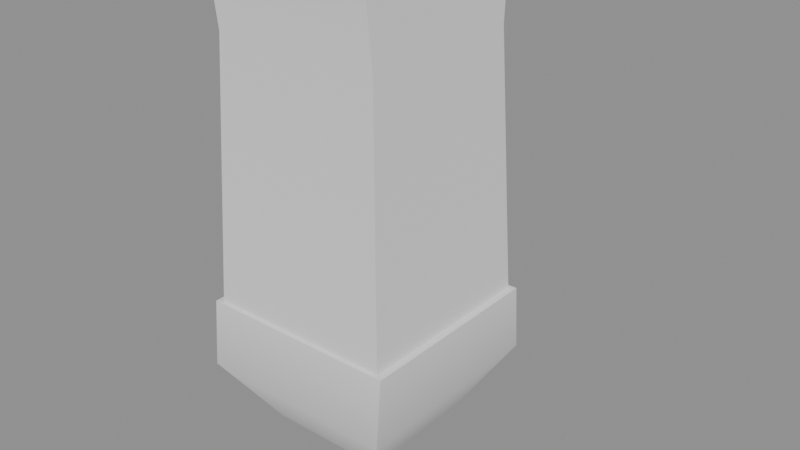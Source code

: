 # Source: fort_post_b_hit.blend  (saved by Blender 5.2.45; exported with 4.5.12 LTS)
import bpy
from mathutils import Matrix  # noqa: F401  (used for matrix-valued properties, if any)

bpy.ops.wm.read_factory_settings(use_empty=True)
scene = bpy.context.scene
scene.name = 'Scene'

# ---- collections
col_fort_post_b_hit = bpy.data.collections.new('fort_post_b_hit'); scene.collection.children.link(col_fort_post_b_hit)

# ---- materials (node trees are filled in below, after node groups)
mat_fort_post_b_hit_mat_0 = bpy.data.materials.new('fort_post_b_hit_mat_0')

# ---- material node trees
mat_fort_post_b_hit_mat_0.use_nodes = True; mat_fort_post_b_hit_mat_0.node_tree.nodes.clear()
_N = mat_fort_post_b_hit_mat_0.node_tree.nodes; _L = mat_fort_post_b_hit_mat_0.node_tree.links
n0 = _N.new('ShaderNodeBsdfPrincipled'); n0.name = 'Principled BSDF'; n0.location = (-200, 100)
n0.inputs[2].default_value = 0.8
n0.inputs[10].default_value = 0.005
n1 = _N.new('ShaderNodeOutputMaterial'); n1.name = 'Material Output'; n1.location = (200, 100)
_L.new(n0.outputs[0], n1.inputs[0])
n1.is_active_output = True

# ---- meshes
me_fort_post_b_hit_mesh_0 = bpy.data.meshes.new('fort_post_b_hit_mesh_0')
me_fort_post_b_hit_mesh_0.from_pydata([(4.75, -7.284, -1.2), (4.75, 4.895, -1.2), (4.0, -6.5, 18.0), (-7.25, 4.895, -1.2), (-7.25, -7.284, -1.2), (-6.5, -6.5, 18.0), (5.05, 5.34, -2.4), (2.5, 2.5, -6.6), (-7.55, 5.34, -2.4), (-6.5, -6.5, 18.0), (-7.25, -7.284, -1.2), (4.75, -7.284, -1.2), (-7.25, 4.895, -1.2), (-6.5, 4.0, 18.0), (4.0, 4.0, 18.0), (-7.55, -7.729, -2.4), (-5.0, -5.0, -6.6), (5.05, -7.729, -2.4), (2.5, -5.0, -6.6), (2.5, 2.5, -6.6), (5.05, 5.34, -2.4), (-5.0, 2.5, -6.6), (-5.0, -5.0, -6.6), (-7.55, -7.729, -2.4), (4.0, 4.0, 18.0), (5.05, -7.387, 1.8), (5.05, 4.998, 1.8), (-7.55, 4.998, 1.8), (4.0, -6.5, 18.0), (4.0, -6.981, 22.16), (-6.5, 4.0, 18.0), (4.0, 4.267, 22.43), (-6.5, 4.267, 22.16), (5.05, -7.729, -2.4), (5.05, 4.998, 1.8), (-7.55, 5.34, -2.4), (-7.55, -7.387, 1.8), (5.05, -7.387, 1.8), (-7.55, 4.998, 1.8), (4.0, 3.175, 21.92), (-6.5, -5.828, 21.92), (-6.5, 3.175, 21.92), (4.0, -5.828, 21.92), (4.0, 4.267, 22.43), (-6.5, -6.981, 22.16), (4.0, -6.981, 22.16), (-6.5, 4.267, 22.16), (-6.5, 3.175, 22.43), (-6.5, 4.267, 22.43), (4.0, 3.175, 22.43), (4.0, -5.828, 22.16), (-6.5, -5.828, 22.16), (-6.5, 4.267, 22.43), (-6.5, 3.175, 22.43), (4.0, 4.267, 22.43), (4.0, 3.175, 21.92), (4.0, 3.175, 22.43), (-6.5, 3.175, 22.43), (-6.5, -5.828, 21.92), (-6.5, -5.828, 22.16), (4.0, -5.828, 21.92), (2.5, -5.0, -6.6), (4.0, -5.287, 1.8), (5.05, -7.387, 1.8), (5.05, 4.998, 1.8), (4.75, 4.895, -1.2), (-6.5, 3.175, 21.92), (-6.5, -5.828, 21.92), (4.0, -5.828, 21.92), (4.0, 3.175, 21.92), (-6.5, 3.175, 21.92), (4.0, 3.175, 22.43), (4.0, 2.898, 1.8), (4.0, -5.828, 22.16), (4.0, -5.828, 22.16), (-6.5, -5.828, 22.16), (-6.5, -6.981, 22.16), (4.0, -6.981, 22.16), (-5.0, 2.5, -6.6), (-7.55, -7.387, 1.8), (-6.5, -5.287, 1.8), (-6.5, 2.898, 1.8), (-7.55, 4.998, 1.8), (-6.5, -6.981, 22.16), (-6.5, 4.267, 22.43), (-7.55, -7.387, 1.8), (7.55, 8.25, -10.0), (7.501, 8.242, -10.0), (7.548, 8.204, -10.0)], [], [(0, 1, 2), (3, 4, 5), (6, 7, 8), (9, 10, 11), (12, 13, 14), (15, 16, 17), (18, 19, 20), (21, 22, 23), (1, 24, 2), (17, 25, 15), (26, 6, 27), (28, 29, 9), (30, 3, 5), (31, 14, 32), (33, 20, 34), (35, 23, 36), (33, 18, 20), (35, 21, 23), (37, 33, 34), (38, 35, 36), (2, 24, 39), (30, 5, 40), (41, 30, 40), (42, 2, 39), (24, 43, 39), (44, 40, 5), (2, 42, 45), (30, 41, 46), (47, 48, 41), (39, 43, 49), (48, 46, 41), (45, 42, 50), (40, 44, 51), (52, 53, 54), (55, 56, 57), (58, 59, 60), (16, 61, 17), (62, 63, 64), (65, 12, 14), (66, 55, 57), (67, 68, 69), (70, 67, 69), (53, 71, 54), (72, 62, 64), (59, 73, 60), (28, 9, 11), (74, 75, 76), (77, 74, 76), (7, 78, 8), (63, 62, 79), (6, 8, 27), (62, 80, 79), (81, 82, 80), (14, 13, 32), (81, 72, 64), (82, 81, 64), (29, 83, 9), (82, 79, 80), (84, 31, 32), (25, 85, 15), (86, 87, 88)])
me_fort_post_b_hit_mesh_0.polygons.foreach_set('use_smooth', [True] * 61)
_uv = me_fort_post_b_hit_mesh_0.uv_layers.new(name='UVMap')
_uv.uv.foreach_set('vector', [0.0, 1.0, 0.0, 1.0, 0.0, 1.0, 0.0, 1.0, 0.0, 1.0, 0.0, 1.0, 0.0, 1.0, 0.0, 1.0, 0.0, 1.0, 0.0, 1.0, 0.0, 1.0, 0.0, 1.0, 0.0, 1.0, 0.0, 1.0, 0.0, 1.0, 0.0, 1.0, 0.0, 1.0, 0.0, 1.0, 0.0, 1.0, 0.0, 1.0, 0.0, 1.0, 0.0, 1.0, 0.0, 1.0, 0.0, 1.0, 0.0, 1.0, 0.0, 1.0, 0.0, 1.0, 0.0, 1.0, 0.0, 1.0, 0.0, 1.0, 0.0, 1.0, 0.0, 1.0, 0.0, 1.0, 0.0, 1.0, 0.0, 1.0, 0.0, 1.0, 0.0, 1.0, 0.0, 1.0, 0.0, 1.0, 0.0, 1.0, 0.0, 1.0, 0.0, 1.0, 0.0, 1.0, 0.0, 1.0, 0.0, 1.0, 0.0, 1.0, 0.0, 1.0, 0.0, 1.0, 0.0, 1.0, 0.0, 1.0, 0.0, 1.0, 0.0, 1.0, 0.0, 1.0, 0.0, 1.0, 0.0, 1.0, 0.0, 1.0, 0.0, 1.0, 0.0, 1.0, 0.0, 1.0, 0.0, 1.0, 0.0, 1.0, 0.0, 1.0, 0.0, 1.0, 0.0, 1.0, 0.0, 1.0, 0.0, 1.0, 0.0, 1.0, 0.0, 1.0, 0.0, 1.0, 0.0, 1.0, 0.0, 1.0, 0.0, 1.0, 0.0, 1.0, 0.0, 1.0, 0.0, 1.0, 0.0, 1.0, 0.0, 1.0, 0.0, 1.0, 0.0, 1.0, 0.0, 1.0, 0.0, 1.0, 0.0, 1.0, 0.0, 1.0, 0.0, 1.0, 0.0, 1.0, 0.0, 1.0, 0.0, 1.0, 0.0, 1.0, 0.0, 1.0, 0.0, 1.0, 0.0, 1.0, 0.0, 1.0, 0.0, 1.0, 0.0, 1.0, 0.0, 1.0, 0.0, 1.0, 0.0, 1.0, 0.0, 1.0, 0.0, 1.0, 0.0, 1.0, 0.0, 1.0, 0.0, 1.0, 0.0, 1.0, 0.0, 1.0, 0.0, 1.0, 0.0, 1.0, 0.0, 1.0, 0.0, 1.0, 0.0, 1.0, 0.0, 1.0, 0.0, 1.0, 0.0, 1.0, 0.0, 1.0, 0.0, 1.0, 0.0, 1.0, 0.0, 1.0, 0.0, 1.0, 0.0, 1.0, 0.0, 1.0, 0.0, 1.0, 0.0, 1.0, 0.0, 1.0, 0.0, 1.0, 0.0, 1.0, 0.0, 1.0, 0.0, 1.0, 0.0, 1.0, 0.0, 1.0, 0.0, 1.0, 0.0, 1.0, 0.0, 1.0, 0.0, 1.0, 0.0, 1.0, 0.0, 1.0, 0.0, 1.0, 0.0, 1.0, 0.0, 1.0, 0.0, 1.0, 0.0, 1.0, 0.0, 1.0, 0.0, 1.0, 0.0, 1.0, 0.0, 1.0, 0.0, 1.0, 0.0, 1.0, 0.0, 1.0, 0.0, 1.0, 0.0, 1.0, 0.0, 1.0, 0.0, 1.0, 0.0, 1.0, 0.0, 1.0, 0.0, 1.0, 0.0, 1.0, 0.0, 1.0, 0.0, 1.0, 0.0, 1.0, 0.0, 1.0, 0.0, 1.0, 0.0, 1.0, 0.0, 1.0, 0.0, 1.0, 0.0, 1.0, 0.0, 1.0, 0.0, 1.0, 0.0, 1.0, 0.0, 1.0, 0.0, 1.0, 0.0, 1.0, 0.0, 1.0, 0.0, 1.0, 0.0, 1.0, 0.0, 1.0, 0.0, 1.0, 0.0, 1.0, 0.0, 1.0, 0.0, 1.0, 0.0, 1.0, 0.0, 1.0, 0.0, 1.0, 0.0, 1.0, 0.0, 1.0, 0.0, 1.0])
me_fort_post_b_hit_mesh_0.materials.append(mat_fort_post_b_hit_mat_0)
me_fort_post_b_hit_mesh_0.update()
me_fort_post_b_hit_mesh_0.normals_split_custom_set([tuple(v) for v in zip(*[iter([0.9992, 0.0, 0.03903, 0.9992, 0.0, 0.03903, 0.9999, 5.691e-06, 0.013, -0.9992, 0.0, 0.03903, -0.9992, 0.0, 0.03903, -0.9999, 6.311e-06, 0.013, -7.6e-07, 0.9672, -0.2539, 0.0, 0.8284, -0.5602, 4.423e-07, 0.9672, -0.2539, -6.108e-09, -0.9993, -0.03719, 0.0, -0.9992, 0.04079, 0.0, -0.9992, 0.04079, 0.0, 0.9989, 0.04657, 0.0003937, 1.0, -0.006864, 0.0005872, 1.0, -0.006683, 3.595e-07, -0.9695, -0.245, 0.0, -0.8385, -0.5449, -9.111e-08, -0.9695, -0.245, 0.8548, 0.0, -0.519, 0.8548, 0.0, -0.519, 0.963, 4.82e-07, -0.2695, -0.8548, 0.0, -0.519, -0.8548, 0.0, -0.519, -0.963, 1.229e-06, -0.2694, 0.9992, 0.0, 0.03903, 0.9999, -1.24e-05, 0.01303, 0.9999, 5.691e-06, 0.013, -9.111e-08, -0.9695, -0.245, 0.0, -0.9967, 0.08118, 3.595e-07, -0.9695, -0.245, 0.0, 0.9967, 0.08118, -7.6e-07, 0.9672, -0.2539, 0.0, 0.9967, 0.08118, -4.781e-09, -0.9993, -0.0372, 0.0, -0.9934, -0.115, -6.108e-09, -0.9993, -0.03719, -0.9999, -1.176e-05, 0.01305, -0.9992, 0.0, 0.03903, -0.9999, 6.311e-06, 0.013, 0.0007824, 0.9982, -0.06029, 0.0005872, 1.0, -0.006683, 0.0007815, 0.9982, -0.06031, 0.963, 1.118e-08, -0.2695, 0.963, 4.82e-07, -0.2695, 1.0, 0.0, 0.0, -0.963, 1.956e-06, -0.2694, -0.963, 1.229e-06, -0.2694, -1.0, 0.0, 0.0, 0.963, 1.118e-08, -0.2695, 0.8548, 0.0, -0.519, 0.963, 4.82e-07, -0.2695, -0.963, 1.956e-06, -0.2694, -0.8548, 0.0, -0.519, -0.963, 1.229e-06, -0.2694, 1.0, 0.0, 0.0, 0.963, 1.118e-08, -0.2695, 1.0, 0.0, 0.0, -1.0, 0.0, 0.0, -0.963, 1.956e-06, -0.2694, -1.0, 0.0, 0.0, 0.9999, 5.691e-06, 0.013, 0.9999, -1.24e-05, 0.01303, 1.0, -1.951e-05, -3.121e-06, -0.9999, -1.176e-05, 0.01305, -0.9999, 6.311e-06, 0.013, -1.0, 1.12e-05, 9.143e-06, -1.0, -1.814e-05, -2.799e-06, -0.9999, -1.176e-05, 0.01305, -1.0, 1.12e-05, 9.143e-06, 1.0, 1.26e-05, 9.147e-06, 0.9999, 5.691e-06, 0.013, 1.0, -1.951e-05, -3.121e-06, 0.9999, -1.24e-05, 0.01303, 1.0, -3.313e-05, -7.297e-06, 1.0, -1.951e-05, -3.121e-06, -1.0, 1.611e-05, 4.682e-06, -1.0, 1.12e-05, 9.143e-06, -0.9999, 6.311e-06, 0.013, 0.9999, 5.691e-06, 0.013, 1.0, 1.26e-05, 9.147e-06, 1.0, 1.712e-05, 5.005e-06, -0.9999, -1.176e-05, 0.01305, -1.0, -1.814e-05, -2.799e-06, -1.0, -3.625e-05, 9.911e-07, -1.0, -2.128e-05, -3.162e-05, -1.0, -3.194e-05, -8.831e-06, -1.0, -1.814e-05, -2.799e-06, 1.0, -1.951e-05, -3.121e-06, 1.0, -3.313e-05, -7.297e-06, 1.0, -2.213e-05, -3.069e-05, -1.0, -3.194e-05, -8.831e-06, -1.0, -3.625e-05, 9.911e-07, -1.0, -1.814e-05, -2.799e-06, 1.0, 1.712e-05, 5.005e-06, 1.0, 1.26e-05, 9.147e-06, 1.0, 2.106e-05, 2.379e-05, -1.0, 1.12e-05, 9.143e-06, -1.0, 1.611e-05, 4.682e-06, -1.0, 1.977e-05, 2.18e-05, 0.0, 1.745e-06, 1.0, 0.0, 1.745e-06, 1.0, 0.0, 1.745e-06, 1.0, 0.0, -1.0, -4.34e-06, 0.0, -1.0, -4.252e-06, 0.0, -1.0, -6.998e-06, 0.0, 1.0, -9.062e-06, 0.0, 1.0, -9.117e-06, 0.0, 1.0, -1.28e-05, 0.0, -0.8385, -0.5449, 0.0, -0.8385, -0.5449, -9.111e-08, -0.9695, -0.245, 0.0, 0.0, 1.0, 0.0, 0.0, 1.0, 0.0, 0.0, 1.0, 0.0, 0.9989, 0.04657, 0.0, 0.9989, 0.04657, 0.0005872, 1.0, -0.006683, 0.0, -1.0, -7.086e-06, 0.0, -1.0, -4.34e-06, 0.0, -1.0, -6.998e-06, 0.0, 0.0, 1.0, 0.0, 0.0, 1.0, 0.0, 0.0, 1.0, 0.0, 0.0, 1.0, 0.0, 0.0, 1.0, 0.0, 0.0, 1.0, 0.0, 1.745e-06, 1.0, 0.0, 1.745e-06, 1.0, 0.0, 1.745e-06, 1.0, 0.0, 0.0, 1.0, 0.0, 0.0, 1.0, 0.0, 0.0, 1.0, 0.0, 1.0, -9.117e-06, 0.0, 1.0, -1.286e-05, 0.0, 1.0, -1.28e-05, -4.781e-09, -0.9993, -0.0372, -6.108e-09, -0.9993, -0.03719, 0.0, -0.9992, 0.04079, 0.0, 0.0, 1.0, 0.0, 0.0, 1.0, 0.0, 0.0, 1.0, 0.0, 0.0, 1.0, 0.0, 0.0, 1.0, 0.0, 0.0, 1.0, 0.0, 0.8284, -0.5602, 0.0, 0.8284, -0.5602, 4.423e-07, 0.9672, -0.2539, 0.0, 0.0, 1.0, 0.0, 0.0, 1.0, -1.082e-08, 0.0, 1.0, -7.6e-07, 0.9672, -0.2539, 4.423e-07, 0.9672, -0.2539, 0.0, 0.9967, 0.08118, 0.0, 0.0, 1.0, -2.005e-08, 0.0, 1.0, -1.082e-08, 0.0, 1.0, 0.0, 0.0, 1.0, -2.374e-09, 0.0, 1.0, -2.005e-08, 0.0, 1.0, 0.0005872, 1.0, -0.006683, 0.0003937, 1.0, -0.006864, 0.0007815, 0.9982, -0.06031, 0.0, 0.0, 1.0, 0.0, 0.0, 1.0, 0.0, 0.0, 1.0, -2.374e-09, 0.0, 1.0, 0.0, 0.0, 1.0, 0.0, 0.0, 1.0, 0.0, -0.9934, -0.115, 0.0, -0.9934, -0.115, -6.108e-09, -0.9993, -0.03719, -2.374e-09, 0.0, 1.0, -1.082e-08, 0.0, 1.0, -2.005e-08, 0.0, 1.0, 0.0007801, 0.9982, -0.06026, 0.0007824, 0.9982, -0.06029, 0.0007815, 0.9982, -0.06031, 0.0, -0.9967, 0.08118, 0.0, -0.9967, 0.08118, 3.595e-07, -0.9695, -0.245, 0.0, 0.0, 1.0, 0.0, 0.0, 1.0, 0.0, 0.0, 1.0])] * 3)])
arm_fort_post_b_hit_skeleton = bpy.data.armatures.new('fort_post_b_hit_skeleton')  # bones are not reproduced

# ---- objects
ob_fort_post_b_hit_rig = bpy.data.objects.new('fort_post_b_hit_rig', arm_fort_post_b_hit_skeleton)
ob_fort_post_b_hit_mesh_0 = bpy.data.objects.new('fort_post_b_hit_mesh_0', me_fort_post_b_hit_mesh_0)

# ---- transforms, parenting, visibility, modifiers, constraints
ob_fort_post_b_hit_rig.location = (0.0, 0.0, 0.0)
ob_fort_post_b_hit_rig.show_in_front = True
ob_fort_post_b_hit_mesh_0.parent = ob_fort_post_b_hit_rig
ob_fort_post_b_hit_mesh_0.location = (0.0, 0.0, 0.0)
_vg = ob_fort_post_b_hit_mesh_0.vertex_groups.new(name='polymsh47')
_vg.add([0, 1, 2, 3, 4, 5, 6, 7, 8, 9, 10, 11, 12, 13, 14, 15, 16, 17, 18, 19, 20, 21, 22, 23, 24, 25, 26, 27, 28, 29, 30, 31, 32, 33, 34, 35, 36, 37, 38, 39, 40, 41, 42, 43, 44, 45, 46, 47, 48, 49, 50, 51, 52, 53, 54, 55, 56, 57, 58, 59, 60, 61, 62, 63, 64, 65, 66, 67, 68, 69, 70, 71, 72, 73, 74, 75, 76, 77, 78, 79, 80, 81, 82, 83, 84, 85, 86, 87, 88], 1.0, 'REPLACE')
_m = ob_fort_post_b_hit_mesh_0.modifiers.new('FEZ skin', 'ARMATURE')
_m.object = ob_fort_post_b_hit_rig

# ---- collection membership
scene.collection.objects.link(ob_fort_post_b_hit_rig)
col_fort_post_b_hit.objects.link(ob_fort_post_b_hit_mesh_0)

# ---- scene / render settings (as saved in the file)
scene.frame_start = 1; scene.frame_end = 250; scene.frame_set(1)
scene.render.engine = 'BLENDER_EEVEE_NEXT'
scene.render.bake_bias = 0.0
scene.render.bake_samples = 0
scene.render.compositor_device = 'GPU'
scene.eevee.use_volume_custom_range = False
scene.eevee.fast_gi_thickness_near = 0.1
scene.eevee.fast_gi_thickness_far = 0.0
scene.eevee.ray_tracing_options.screen_trace_thickness = 0.1
bpy.context.view_layer.update()

# ---- added for rendering (the .blend has no active camera and no usable light): camera, sun + grey world if the file has none
cam_auto = bpy.data.cameras.new('AutoCamera')
cam_auto.lens = 50.0
cam_auto.sensor_width = 36.0
cam_auto.clip_end = 1000.0
ob_auto_camera = bpy.data.objects.new('AutoCamera', cam_auto)
scene.collection.objects.link(ob_auto_camera)
ob_auto_camera.location = (36.2484, -43.2377, 35.2127)
ob_auto_camera.rotation_euler = (1.09748, -7.21219e-08, 0.694738)
scene.camera = ob_auto_camera
light_auto_sun = bpy.data.lights.new('AutoSun', 'SUN')
light_auto_sun.energy = 3.0
light_auto_sun.angle = 0.0523599
ob_auto_sun = bpy.data.objects.new('AutoSun', light_auto_sun)
scene.collection.objects.link(ob_auto_sun)
ob_auto_sun.rotation_euler = (0.872665, 0.174533, 0.523599)
if scene.world is None:
    world_auto = bpy.data.worlds.new('AutoWorld')
    world_auto.color = (0.3, 0.3, 0.3)
    scene.world = world_auto
bpy.context.view_layer.update()
